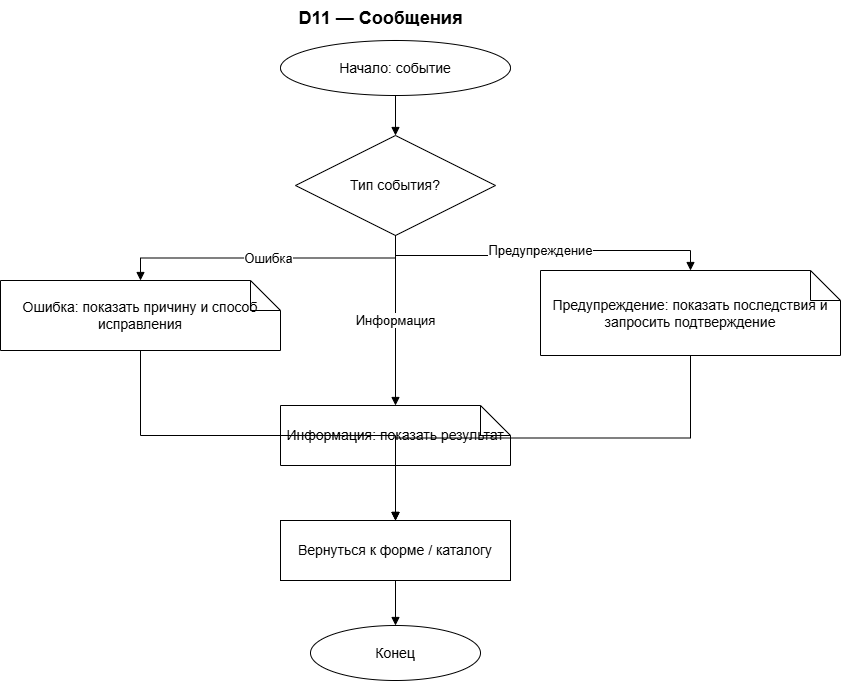

The diagram above was exported from draw.io. Its source (the exported page's mxGraphModel, read from the mxfile embedded in the PNG):
<mxGraphModel dx="1406" dy="780" grid="1" gridSize="10" guides="1" tooltips="1" connect="1" arrows="1" fold="1" page="1" pageScale="1" pageWidth="827" pageHeight="1400" math="0" shadow="0">
  <root>
    <mxCell id="0" />
    <mxCell id="1" parent="0" />
    <mxCell id="title" parent="1" style="text;html=1;strokeColor=none;fillColor=none;align=center;verticalAlign=middle;fontSize=18;fontStyle=1;fontColor=#000000;" value="D11 — Сообщения" vertex="1">
      <mxGeometry height="35" width="300" x="250" y="20" as="geometry" />
    </mxCell>
    <mxCell id="s" parent="1" style="ellipse;whiteSpace=wrap;html=1;fillColor=#ffffff;strokeColor=#000000;fontColor=#000000;fontSize=14;" value="Начало: событие" vertex="1">
      <mxGeometry height="55" width="230" x="300" y="60" as="geometry" />
    </mxCell>
    <mxCell id="type" parent="1" style="rhombus;whiteSpace=wrap;html=1;fillColor=#ffffff;strokeColor=#000000;fontColor=#000000;fontSize=14;" value="Тип события?" vertex="1">
      <mxGeometry height="100" width="200" x="315" y="155" as="geometry" />
    </mxCell>
    <mxCell id="err" parent="1" style="shape=note;whiteSpace=wrap;html=1;fillColor=#ffffff;strokeColor=#000000;fontColor=#000000;fontSize=14;" value="Ошибка: показать причину и способ исправления" vertex="1">
      <mxGeometry height="70" width="280" x="20" y="300" as="geometry" />
    </mxCell>
    <mxCell id="warn" parent="1" style="shape=note;whiteSpace=wrap;html=1;fillColor=#ffffff;strokeColor=#000000;fontColor=#000000;fontSize=14;" value="Предупреждение: показать последствия и запросить подтверждение" vertex="1">
      <mxGeometry height="85" width="300" x="560" y="290" as="geometry" />
    </mxCell>
    <mxCell id="info" parent="1" style="shape=note;whiteSpace=wrap;html=1;fillColor=#ffffff;strokeColor=#000000;fontColor=#000000;fontSize=14;" value="Информация: показать результат" vertex="1">
      <mxGeometry height="60" width="230" x="300" y="425" as="geometry" />
    </mxCell>
    <mxCell id="back" parent="1" style="rounded=0;whiteSpace=wrap;html=1;fillColor=#ffffff;strokeColor=#000000;fontColor=#000000;fontSize=14;" value="Вернуться к форме / каталогу" vertex="1">
      <mxGeometry height="60" width="230" x="300" y="540" as="geometry" />
    </mxCell>
    <mxCell id="end" parent="1" style="ellipse;whiteSpace=wrap;html=1;fillColor=#ffffff;strokeColor=#000000;fontColor=#000000;fontSize=14;" value="Конец" vertex="1">
      <mxGeometry height="55" width="170" x="330" y="645" as="geometry" />
    </mxCell>
    <mxCell id="e0" edge="1" parent="1" source="s" style="edgeStyle=orthogonalEdgeStyle;rounded=0;orthogonalLoop=1;jettySize=auto;html=1;strokeColor=#000000;strokeWidth=1;endArrow=block;endFill=1;;exitDx=0;exitDy=0;entryDx=0;entryDy=0;exitX=0.5;exitY=1;exitDx=0;exitDy=0;entryX=0.5;entryY=0;entryDx=0;entryDy=0;" target="type" value="">
      <mxGeometry relative="1" as="geometry" />
    </mxCell>
    <mxCell id="e1" edge="1" parent="1" source="type" style="edgeStyle=orthogonalEdgeStyle;rounded=0;orthogonalLoop=1;jettySize=auto;html=1;strokeColor=#000000;strokeWidth=1;endArrow=block;endFill=1;fontColor=#000000;fontSize=13;;exitDx=0;exitDy=0;entryDx=0;entryDy=0;exitX=0.5;exitY=1;exitDx=0;exitDy=0;entryX=0.5;entryY=0;entryDx=0;entryDy=0;" target="err" value="Ошибка">
      <mxGeometry relative="1" as="geometry">
        <mxPoint x="160" y="280" as="points" />
      </mxGeometry>
    </mxCell>
    <mxCell id="e2" edge="1" parent="1" source="type" style="edgeStyle=orthogonalEdgeStyle;rounded=0;orthogonalLoop=1;jettySize=auto;html=1;strokeColor=#000000;strokeWidth=1;endArrow=block;endFill=1;fontColor=#000000;fontSize=13;;exitDx=0;exitDy=0;entryDx=0;entryDy=0;exitX=0.5;exitY=1;exitDx=0;exitDy=0;entryX=0.5;entryY=0;entryDx=0;entryDy=0;" target="warn" value="Предупреждение">
      <mxGeometry relative="1" as="geometry">
        <mxPoint x="710" y="280" as="points" />
      </mxGeometry>
    </mxCell>
    <mxCell id="e3" edge="1" parent="1" source="type" style="edgeStyle=orthogonalEdgeStyle;rounded=0;orthogonalLoop=1;jettySize=auto;html=1;strokeColor=#000000;strokeWidth=1;endArrow=block;endFill=1;fontColor=#000000;fontSize=13;;exitDx=0;exitDy=0;entryDx=0;entryDy=0;exitX=0.5;exitY=1;exitDx=0;exitDy=0;entryX=0.5;entryY=0;entryDx=0;entryDy=0;" target="info" value="Информация">
      <mxGeometry relative="1" as="geometry" />
    </mxCell>
    <mxCell id="e4" edge="1" parent="1" source="err" style="edgeStyle=orthogonalEdgeStyle;rounded=0;orthogonalLoop=1;jettySize=auto;html=1;strokeColor=#000000;strokeWidth=1;endArrow=block;endFill=1;;exitDx=0;exitDy=0;entryDx=0;entryDy=0;exitX=0.5;exitY=1;exitDx=0;exitDy=0;entryX=0.5;entryY=0;entryDx=0;entryDy=0;" target="back" value="">
      <mxGeometry relative="1" as="geometry">
        <mxPoint x="415" y="515" as="points" />
      </mxGeometry>
    </mxCell>
    <mxCell id="e5" edge="1" parent="1" source="warn" style="edgeStyle=orthogonalEdgeStyle;rounded=0;orthogonalLoop=1;jettySize=auto;html=1;strokeColor=#000000;strokeWidth=1;endArrow=block;endFill=1;;exitDx=0;exitDy=0;entryDx=0;entryDy=0;exitX=0.5;exitY=1;exitDx=0;exitDy=0;entryX=0.5;entryY=0;entryDx=0;entryDy=0;" target="back" value="">
      <mxGeometry relative="1" as="geometry">
        <mxPoint x="415" y="515" as="points" />
      </mxGeometry>
    </mxCell>
    <mxCell id="e6" edge="1" parent="1" source="info" style="edgeStyle=orthogonalEdgeStyle;rounded=0;orthogonalLoop=1;jettySize=auto;html=1;strokeColor=#000000;strokeWidth=1;endArrow=block;endFill=1;;exitDx=0;exitDy=0;entryDx=0;entryDy=0;exitX=0.5;exitY=1;exitDx=0;exitDy=0;entryX=0.5;entryY=0;entryDx=0;entryDy=0;" target="back" value="">
      <mxGeometry relative="1" as="geometry" />
    </mxCell>
    <mxCell id="e7" edge="1" parent="1" source="back" style="edgeStyle=orthogonalEdgeStyle;rounded=0;orthogonalLoop=1;jettySize=auto;html=1;strokeColor=#000000;strokeWidth=1;endArrow=block;endFill=1;;exitDx=0;exitDy=0;entryDx=0;entryDy=0;exitX=0.5;exitY=1;exitDx=0;exitDy=0;entryX=0.5;entryY=0;entryDx=0;entryDy=0;" target="end" value="">
      <mxGeometry relative="1" as="geometry" />
    </mxCell>
  </root>
</mxGraphModel>